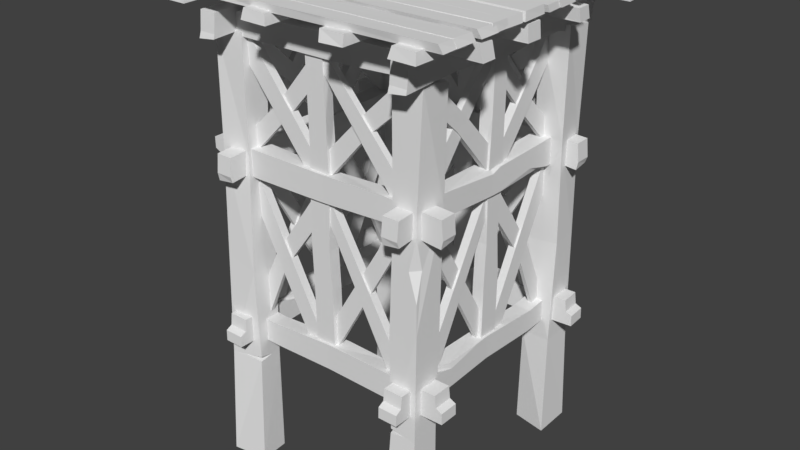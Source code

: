 # Source: wooden_tower.blend  (saved by Blender 2.78.0; exported with 4.5.12 LTS)
import bpy
from mathutils import Matrix  # noqa: F401  (used for matrix-valued properties, if any)

bpy.ops.wm.read_factory_settings(use_empty=True)
scene = bpy.context.scene
scene.name = 'Scene'

# ---- collections
col_collection_1 = bpy.data.collections.new('Collection 1'); scene.collection.children.link(col_collection_1)

# ---- world
world_world = bpy.data.worlds.new('World'); scene.world = world_world
world_world.color = (0.05088, 0.05088, 0.05088)
world_world.use_sun_shadow = False
world_world.sun_shadow_jitter_overblur = 0.0
world_world.cycles.sampling_method = 'MANUAL'

# ---- meshes
me_cube_012 = bpy.data.meshes.new('Cube.012')
me_cube_012.from_pydata([(-2.486, -1.046, 4.65), (-2.467, -1.039, 4.8), (-2.487, -0.8725, 4.653), (-2.464, -0.8878, 4.803), (0.5698, -1.054, 4.669), (0.5371, -1.069, 4.825), (0.5641, -0.8918, 4.666), (0.5423, -0.908, 4.813), (-0.9006, -0.8942, 4.67), (-0.8902, -0.9225, 4.813), (-1.0, -1.074, 4.677), (-1.006, -1.082, 4.818), (0.5582, -0.2631, 4.669), (0.5495, -0.2712, 4.824), (0.5565, -0.437, 4.669), (0.5466, -0.4363, 4.825), (-2.506, -0.291, 4.643), (-2.465, -0.2753, 4.788), (-2.511, -0.4571, 4.658), (-2.487, -0.4531, 4.808), (-1.053, -0.4453, 4.661), (-1.07, -0.4224, 4.815), (-0.9479, -0.2674, 4.663), (-0.9489, -0.2668, 4.813), (-2.505, 0.253, 4.654), (-2.492, 0.2609, 4.805), (-2.517, 0.4269, 4.667), (-2.505, 0.4052, 4.82), (0.5692, 0.3155, 4.667), (0.5606, 0.2978, 4.791), (0.5579, 0.4793, 4.666), (0.5508, 0.4569, 4.788), (-0.9185, 0.4531, 4.672), (-0.9127, 0.42, 4.822), (-1.019, 0.275, 4.671), (-1.02, 0.2753, 4.828), (-2.513, 1.072, 4.669), (-2.503, 1.08, 4.825), (-2.514, 1.246, 4.669), (-2.499, 1.23, 4.825), (0.5736, 1.135, 4.668), (0.5609, 1.126, 4.806), (0.5617, 1.301, 4.669), (0.5466, 1.298, 4.822), (-0.8927, 1.282, 4.682), (-0.9989, 1.248, 4.802), (-0.9971, 1.096, 4.671), (-0.9981, 1.094, 4.819), (0.4171, -1.666, 4.775), (0.4054, -1.647, 4.875), (0.1518, -1.667, 4.777), (0.1753, -1.644, 4.878), (0.4289, 1.39, 4.788), (0.4523, 1.357, 4.892), (0.1813, 1.384, 4.786), (0.2061, 1.362, 4.884), (0.185, -0.08053, 4.789), (0.2282, -0.07006, 4.884), (0.46, -0.18, 4.793), (0.4717, -0.186, 4.888), (-0.5595, 1.378, 4.787), (-0.547, 1.37, 4.891), (-0.2941, 1.377, 4.787), (-0.3173, 1.362, 4.891), (-0.5168, -1.686, 4.769), (-0.5408, -1.645, 4.867), (-0.2633, -1.691, 4.78), (-0.2695, -1.667, 4.88), (-0.2814, -0.2327, 4.782), (-0.3164, -0.25, 4.885), (-0.5528, -0.1278, 4.783), (-0.5537, -0.1288, 4.883), (-1.096, -1.685, 4.778), (-1.108, -1.672, 4.879), (-1.361, -1.697, 4.786), (-1.338, -1.68, 4.889), (-1.191, 1.389, 4.786), (-1.164, 1.381, 4.869), (-1.441, 1.378, 4.785), (-1.407, 1.371, 4.867), (-1.403, -0.09749, 4.79), (-1.372, -0.08144, 4.89), (-1.129, -0.1994, 4.789), (-1.13, -0.1998, 4.894), (-2.057, -1.692, 4.789), (-2.069, -1.683, 4.894), (-2.323, -1.694, 4.789), (-2.3, -1.679, 4.894), (-2.155, 1.394, 4.788), (-2.141, 1.381, 4.881), (-2.407, 1.382, 4.789), (-2.403, 1.367, 4.892), (-2.379, -0.07261, 4.798), (-2.327, -0.1788, 4.878), (-2.094, -0.177, 4.79), (-2.091, -0.178, 4.89), (-2.486, -1.073, 4.855), (-2.467, -1.062, 4.931), (-2.487, -0.8297, 4.856), (-2.464, -0.8512, 4.933), (0.5698, -1.083, 4.865), (0.5371, -1.105, 4.944), (0.5641, -0.8567, 4.863), (0.5423, -0.8794, 4.938), (-0.9006, -0.8601, 4.865), (-0.8902, -0.8997, 4.938), (-1.0, -1.112, 4.869), (-1.006, -1.123, 4.941), (0.5582, -0.2263, 4.864), (0.5495, -0.2377, 4.944), (0.5704, -0.5156, 4.864), (0.5561, -0.4943, 4.944), (-2.506, -0.2654, 4.851), (-2.465, -0.2434, 4.926), (-2.511, -0.4976, 4.859), (-2.487, -0.4919, 4.936), (-1.053, -0.4811, 4.861), (-1.07, -0.449, 4.939), (-0.9479, -0.2324, 4.861), (-0.9489, -0.2315, 4.938), (-2.505, 0.2098, 4.857), (-2.492, 0.2209, 4.934), (-2.543, 0.4188, 4.864), (-2.501, 0.4172, 4.942), (0.5692, 0.2973, 4.863), (0.5606, 0.2724, 4.927), (0.5579, 0.5262, 4.863), (0.5508, 0.4949, 4.925), (-0.9454, 0.4743, 4.866), (-0.9217, 0.4511, 4.943), (-1.019, 0.2252, 4.866), (-1.02, 0.2258, 4.946), (-2.513, 1.027, 4.865), (-2.503, 1.038, 4.945), (-2.514, 1.27, 4.865), (-2.499, 1.249, 4.945), (0.5736, 1.116, 4.864), (0.5609, 1.103, 4.935), (0.5617, 1.348, 4.865), (0.5466, 1.343, 4.943), (-0.8927, 1.322, 4.872), (-0.9989, 1.274, 4.933), (-0.9971, 1.061, 4.866), (-0.9981, 1.058, 4.942), (-2.486, -1.363, 4.855), (-2.467, -1.353, 4.931), (-2.487, -1.12, 4.856), (-2.464, -1.142, 4.933), (0.5698, -1.374, 4.865), (0.5371, -1.396, 4.944), (0.5641, -1.147, 4.863), (0.5423, -1.17, 4.938), (-0.9006, -1.151, 4.865), (-0.8902, -1.19, 4.938), (-1.0, -1.403, 4.869), (-1.006, -1.413, 4.941), (0.5658, -0.5422, 4.864), (0.551, -0.5335, 4.944), (0.5565, -0.7601, 4.864), (0.5422, -0.7389, 4.944), (-2.506, -0.5561, 4.851), (-2.465, -0.5341, 4.926), (-2.511, -0.7883, 4.859), (-2.487, -0.7826, 4.936), (-1.053, -0.7718, 4.861), (-1.07, -0.7397, 4.939), (-0.9479, -0.5232, 4.861), (-0.9489, -0.5223, 4.938), (-2.505, -0.08091, 4.857), (-2.492, -0.06987, 4.934), (-2.517, 0.1622, 4.864), (-2.5, 0.1412, 4.942), (0.5692, 0.006552, 4.863), (0.5606, -0.01829, 4.927), (0.5579, 0.2354, 4.863), (0.5508, 0.2042, 4.925), (-0.9176, 0.2004, 4.866), (-0.9015, 0.1716, 4.943), (-1.019, -0.05019, 4.866), (-1.02, -0.04971, 4.946), (-2.513, 0.7363, 4.865), (-2.503, 0.7474, 4.945), (-2.514, 0.9795, 4.865), (-2.499, 0.9584, 4.945), (0.5736, 0.8256, 4.864), (0.5609, 0.8126, 4.935), (0.5617, 1.057, 4.865), (0.5466, 1.053, 4.943), (-0.8946, 1.029, 4.872), (-1.002, 0.9792, 4.933), (-1.032, 0.7276, 4.866), (-1.039, 0.7169, 4.942), (-2.484, -1.589, 4.855), (-2.466, -1.58, 4.931), (-2.489, -1.378, 4.856), (-2.465, -1.396, 4.933), (0.5711, -1.548, 4.865), (0.5387, -1.567, 4.944), (0.5621, -1.35, 4.863), (0.5406, -1.37, 4.938), (-0.9024, -1.378, 4.865), (-0.8913, -1.412, 4.938), (-0.9981, -1.599, 4.869), (-1.004, -1.608, 4.941), (0.5561, -0.7203, 4.864), (0.5475, -0.7304, 4.944), (0.558, -0.932, 4.864), (0.5434, -0.9137, 4.944), (-2.507, -0.8054, 4.851), (-2.466, -0.7855, 4.926), (-2.508, -1.008, 4.859), (-2.485, -1.002, 4.936), (-1.051, -0.9689, 4.861), (-1.069, -0.9413, 4.939), (-0.9497, -0.7507, 4.861), (-0.9507, -0.75, 4.938), (-2.503, -0.2991, 4.857), (-2.49, -0.2893, 4.934), (-2.518, -0.08768, 4.864), (-2.5, -0.1057, 4.942), (0.5699, -0.1718, 4.863), (0.5617, -0.1936, 4.927), (0.5553, 0.02728, 4.863), (0.5486, -2.173e-05, 4.925), (-0.9195, -0.02776, 4.866), (-0.903, -0.05257, 4.943), (-1.018, -0.2476, 4.866), (-1.018, -0.2472, 4.946), (-2.554, 0.4581, 4.865), (-2.512, 0.486, 4.945), (-2.515, 0.7303, 4.865), (-2.5, 0.7122, 4.945), (0.5743, 0.6478, 4.864), (0.5619, 0.6363, 4.935), (0.5591, 0.849, 4.865), (0.544, 0.845, 4.943), (-0.9362, 0.7514, 4.872), (-1.042, 0.7081, 4.933), (-1.037, 0.5224, 4.866), (-1.038, 0.5201, 4.942)], [], [(0, 1, 3, 2), (8, 9, 7, 6), (6, 7, 5, 4), (10, 11, 1, 0), (8, 6, 4, 10), (9, 3, 1, 11), (7, 9, 11, 5), (2, 8, 10, 0), (4, 5, 11, 10), (2, 3, 9, 8), (12, 13, 15, 14), (20, 21, 19, 18), (18, 19, 17, 16), (22, 23, 13, 12), (20, 18, 16, 22), (21, 15, 13, 23), (19, 21, 23, 17), (14, 20, 22, 12), (16, 17, 23, 22), (14, 15, 21, 20), (24, 25, 27, 26), (32, 33, 31, 30), (30, 31, 29, 28), (34, 35, 25, 24), (32, 30, 28, 34), (33, 27, 25, 35), (31, 33, 35, 29), (26, 32, 34, 24), (28, 29, 35, 34), (26, 27, 33, 32), (36, 37, 39, 38), (44, 45, 43, 42), (42, 43, 41, 40), (46, 47, 37, 36), (44, 42, 40, 46), (45, 39, 37, 47), (43, 45, 47, 41), (38, 44, 46, 36), (40, 41, 47, 46), (38, 39, 45, 44), (48, 49, 51, 50), (56, 57, 55, 54), (54, 55, 53, 52), (58, 59, 49, 48), (56, 54, 52, 58), (57, 51, 49, 59), (55, 57, 59, 53), (50, 56, 58, 48), (52, 53, 59, 58), (50, 51, 57, 56), (60, 61, 63, 62), (68, 69, 67, 66), (66, 67, 65, 64), (70, 71, 61, 60), (68, 66, 64, 70), (69, 63, 61, 71), (67, 69, 71, 65), (62, 68, 70, 60), (64, 65, 71, 70), (62, 63, 69, 68), (72, 73, 75, 74), (80, 81, 79, 78), (78, 79, 77, 76), (82, 83, 73, 72), (80, 78, 76, 82), (81, 75, 73, 83), (79, 81, 83, 77), (74, 80, 82, 72), (76, 77, 83, 82), (74, 75, 81, 80), (84, 85, 87, 86), (92, 93, 91, 90), (90, 91, 89, 88), (94, 95, 85, 84), (92, 90, 88, 94), (93, 87, 85, 95), (91, 93, 95, 89), (86, 92, 94, 84), (88, 89, 95, 94), (86, 87, 93, 92), (96, 97, 99, 98), (104, 105, 103, 102), (102, 103, 101, 100), (106, 107, 97, 96), (104, 102, 100, 106), (105, 99, 97, 107), (103, 105, 107, 101), (98, 104, 106, 96), (100, 101, 107, 106), (98, 99, 105, 104), (108, 109, 111, 110), (116, 117, 115, 114), (114, 115, 113, 112), (118, 119, 109, 108), (116, 114, 112, 118), (117, 111, 109, 119), (115, 117, 119, 113), (110, 116, 118, 108), (112, 113, 119, 118), (110, 111, 117, 116), (120, 121, 123, 122), (128, 129, 127, 126), (126, 127, 125, 124), (130, 131, 121, 120), (128, 126, 124, 130), (129, 123, 121, 131), (127, 129, 131, 125), (122, 128, 130, 120), (124, 125, 131, 130), (122, 123, 129, 128), (132, 133, 135, 134), (140, 141, 139, 138), (138, 139, 137, 136), (142, 143, 133, 132), (140, 138, 136, 142), (141, 135, 133, 143), (139, 141, 143, 137), (134, 140, 142, 132), (136, 137, 143, 142), (134, 135, 141, 140), (144, 145, 147, 146), (152, 153, 151, 150), (150, 151, 149, 148), (154, 155, 145, 144), (152, 150, 148, 154), (153, 147, 145, 155), (151, 153, 155, 149), (146, 152, 154, 144), (148, 149, 155, 154), (146, 147, 153, 152), (156, 157, 159, 158), (164, 165, 163, 162), (162, 163, 161, 160), (166, 167, 157, 156), (164, 162, 160, 166), (165, 159, 157, 167), (163, 165, 167, 161), (158, 164, 166, 156), (160, 161, 167, 166), (158, 159, 165, 164), (168, 169, 171, 170), (176, 177, 175, 174), (174, 175, 173, 172), (178, 179, 169, 168), (176, 174, 172, 178), (177, 171, 169, 179), (175, 177, 179, 173), (170, 176, 178, 168), (172, 173, 179, 178), (170, 171, 177, 176), (180, 181, 183, 182), (188, 189, 187, 186), (186, 187, 185, 184), (190, 191, 181, 180), (188, 186, 184, 190), (189, 183, 181, 191), (187, 189, 191, 185), (182, 188, 190, 180), (184, 185, 191, 190), (182, 183, 189, 188), (192, 193, 195, 194), (200, 201, 199, 198), (198, 199, 197, 196), (202, 203, 193, 192), (200, 198, 196, 202), (201, 195, 193, 203), (199, 201, 203, 197), (194, 200, 202, 192), (196, 197, 203, 202), (194, 195, 201, 200), (204, 205, 207, 206), (212, 213, 211, 210), (210, 211, 209, 208), (214, 215, 205, 204), (212, 210, 208, 214), (213, 207, 205, 215), (211, 213, 215, 209), (206, 212, 214, 204), (208, 209, 215, 214), (206, 207, 213, 212), (216, 217, 219, 218), (224, 225, 223, 222), (222, 223, 221, 220), (226, 227, 217, 216), (224, 222, 220, 226), (225, 219, 217, 227), (223, 225, 227, 221), (218, 224, 226, 216), (220, 221, 227, 226), (218, 219, 225, 224), (228, 229, 231, 230), (236, 237, 235, 234), (234, 235, 233, 232), (238, 239, 229, 228), (236, 234, 232, 238), (237, 231, 229, 239), (235, 237, 239, 233), (230, 236, 238, 228), (232, 233, 239, 238), (230, 231, 237, 236)])
me_cube_012.use_remesh_preserve_volume = False
me_cube_012.use_remesh_preserve_attributes = False
me_cube_012.use_mirror_vertex_groups = False
me_cube_012.update()
me_cube_011 = bpy.data.meshes.new('Cube.011')
me_cube_011.from_pydata([(-0.06073, -0.212, 1.588), (-0.06073, -0.2031, 2.21), (-0.06073, 0.008856, 1.588), (-0.06073, 0.01776, 2.21), (0.06073, -0.212, 1.588), (0.06073, -0.2031, 2.21), (0.06073, 0.008856, 1.588), (0.06073, 0.01776, 2.21), (-0.06073, -0.1834, 2.612), (-0.06073, 0.03368, 2.653), (0.06073, -0.1834, 2.612), (0.06073, -0.01531, 2.64), (-0.06073, -0.1961, 3.279), (-0.06073, 0.02474, 3.275), (0.06073, -0.1961, 3.279), (0.06073, 0.02474, 3.275), (-0.06073, -0.1904, 3.877), (-0.06073, 0.01054, 3.533), (0.06073, -0.1682, 3.85), (0.06073, 0.01054, 3.533), (-0.06073, -0.1581, 4.515), (-0.06073, 0.02948, 4.488), (0.06073, -0.1581, 4.515), (0.06073, 0.02948, 4.488)], [], [(0, 1, 3, 2), (2, 3, 7, 6), (6, 7, 5, 4), (4, 5, 1, 0), (8, 10, 14, 12), (3, 1, 8, 9), (1, 5, 10, 8), (7, 3, 9, 11), (5, 7, 11, 10), (14, 15, 19, 18), (11, 9, 13, 15), (10, 11, 15, 14), (9, 8, 12, 13), (16, 18, 22, 20), (13, 12, 16, 17), (12, 14, 18, 16), (15, 13, 17, 19), (23, 21, 20, 22), (19, 17, 21, 23), (18, 19, 23, 22), (17, 16, 20, 21)])
me_cube_011.use_remesh_preserve_volume = False
me_cube_011.use_remesh_preserve_attributes = False
me_cube_011.use_mirror_vertex_groups = False
me_cube_011.update()
me_cube_010 = bpy.data.meshes.new('Cube.010')
me_cube_010.from_pydata([(-0.04268, -0.08472, 3.426), (-0.04268, 0.05405, 3.297), (0.04117, -0.08472, 3.426), (0.04117, 0.05405, 3.297), (-0.04268, 0.7406, 4.466), (-0.04268, 0.8793, 4.337), (0.04117, 0.7406, 4.466), (0.04117, 0.8793, 4.337), (-0.04268, -1.065, 3.453), (-0.04268, -0.9258, 3.323), (0.02336, -1.065, 3.453), (0.02336, -0.9258, 3.323), (-0.04268, -0.1635, 4.484), (-0.04268, -0.1005, 4.364), (0.02336, -0.1635, 4.484), (0.02336, -0.1005, 4.364), (-0.02261, 0.7098, 3.354), (-0.02261, 0.8536, 3.468), (0.02261, 0.7098, 3.354), (0.02261, 0.8536, 3.468), (-0.02261, -0.1659, 4.295), (-0.02261, -0.02211, 4.409), (0.02261, -0.1659, 4.295), (0.02261, -0.02211, 4.409), (0.01947, 0.413, 3.884), (0.01947, 0.2892, 3.786), (-0.01947, 0.2892, 3.786), (-0.01947, 0.413, 3.884), (-0.02261, -0.9445, 4.367), (-0.02261, -1.085, 4.249), (0.04042, -0.9445, 4.367), (0.04042, -1.085, 4.249), (-0.02261, -0.04269, 3.451), (-0.02261, -0.1832, 3.333), (0.04042, -0.04269, 3.451), (0.04042, -0.1832, 3.333), (0.03728, -0.6329, 3.846), (0.03728, -0.5119, 3.948), (-0.01947, -0.5119, 3.948), (-0.01947, -0.6329, 3.846), (-0.04268, -0.06691, 1.591), (-0.04268, 0.07186, 1.462), (0.04117, -0.06691, 1.591), (0.04117, 0.07186, 1.462), (-0.04268, 0.7584, 3.179), (-0.04268, 0.8972, 3.05), (0.04117, 0.7584, 3.179), (0.04117, 0.8972, 3.05), (-0.04268, -1.047, 1.618), (-0.04268, -0.9079, 1.489), (0.04117, -1.047, 1.618), (0.04117, -0.9079, 1.489), (-0.04268, -0.1457, 3.197), (-0.04268, -0.08264, 3.077), (0.04117, -0.1457, 3.197), (0.04117, -0.08264, 3.077), (-0.02261, 0.7277, 1.519), (-0.02261, 0.8714, 1.633), (0.02261, 0.7277, 1.519), (0.02261, 0.8714, 1.633), (-0.02261, -0.1481, 3.008), (-0.02261, -0.004292, 3.122), (0.02261, -0.1481, 3.008), (0.02261, -0.004292, 3.122), (0.01947, 0.5466, 2.329), (0.01947, 0.4228, 2.231), (-0.01947, 0.4228, 2.231), (-0.01947, 0.5466, 2.329), (-0.02261, -0.9311, 3.24), (-0.02261, -1.072, 3.122), (0.02261, -0.9311, 3.24), (0.02261, -1.072, 3.122), (-0.02261, -0.02488, 1.617), (-0.02261, -0.1654, 1.499), (0.02261, -0.02488, 1.617), (0.02261, -0.1654, 1.499), (0.01947, -0.8467, 2.697), (0.01947, -0.7257, 2.799), (-0.01947, -0.7257, 2.799), (-0.01947, -0.8467, 2.697)], [], [(10, 11, 15, 14), (9, 8, 12, 13), (2, 3, 7, 6), (1, 0, 4, 5), (0, 2, 6, 4), (3, 1, 5, 7), (8, 10, 14, 12), (11, 9, 13, 15), (25, 24, 23, 22), (27, 26, 20, 21), (26, 25, 22, 20), (24, 27, 21, 23), (19, 17, 27, 24), (16, 18, 25, 26), (17, 16, 26, 27), (18, 19, 24, 25), (37, 36, 35, 34), (39, 38, 32, 33), (38, 37, 34, 32), (36, 39, 33, 35), (31, 29, 39, 36), (28, 30, 37, 38), (29, 28, 38, 39), (30, 31, 36, 37), (50, 51, 55, 54), (49, 48, 52, 53), (42, 43, 47, 46), (41, 40, 44, 45), (40, 42, 46, 44), (43, 41, 45, 47), (48, 50, 54, 52), (51, 49, 53, 55), (65, 64, 63, 62), (67, 66, 60, 61), (66, 65, 62, 60), (64, 67, 61, 63), (59, 57, 67, 64), (56, 58, 65, 66), (57, 56, 66, 67), (58, 59, 64, 65), (77, 76, 75, 74), (79, 78, 72, 73), (78, 77, 74, 72), (76, 79, 73, 75), (71, 69, 79, 76), (68, 70, 77, 78), (69, 68, 78, 79), (70, 71, 76, 77)])
me_cube_010.use_remesh_preserve_volume = False
me_cube_010.use_remesh_preserve_attributes = False
me_cube_010.use_mirror_vertex_groups = False
me_cube_010.update()
me_cube_009 = bpy.data.meshes.new('Cube.009')
me_cube_009.from_pydata([(0.0007688, -1.464, 3.085), (0.0007688, -1.464, 3.354), (-0.008191, -0.8797, 3.141), (-0.008429, -0.8642, 3.383), (0.1718, -1.456, 3.105), (0.1719, -1.461, 3.354), (0.1629, -0.8745, 3.153), (0.1627, -0.8616, 3.383), (-0.01924, -0.1593, 3.103), (-0.01924, -0.1593, 3.372), (0.1519, -0.1567, 3.103), (0.1207, -0.1635, 3.354), (-0.04819, 0.6894, 3.103), (-0.04832, 0.6982, 3.383), (0.1548, 0.6925, 3.103), (0.1547, 0.7013, 3.383), (-0.0549, 1.127, 3.103), (-0.05611, 1.206, 3.377), (0.1481, 1.13, 3.103), (0.1469, 1.209, 3.377), (0.001033, -1.481, 3.167), (-0.05048, 0.5644, 1.574), (0.1206, 0.5706, 1.562), (0.1722, -1.479, 3.167), (0.0902, 1.152, 1.603), (0.09011, 1.154, 1.354), (-0.0495, 0.5457, 1.333), (0.1548, 0.6925, 3.194), (-0.05509, 1.139, 3.23), (0.1479, 1.142, 3.23), (-0.08102, 1.149, 1.623), (-0.08083, 1.145, 1.354), (-0.05609, 1.204, 3.263), (0.1469, 1.207, 3.263), (0.108, 0.6918, 3.103), (0.1523, -0.03058, 3.103), (0.1544, 0.4071, 3.174), (0.1057, -0.03144, 3.103), (0.1395, 0.4292, 3.117), (-0.03911, 0.4233, 3.103), (0.1214, 0.5546, 1.333), (-0.0129, -0.1545, 1.621), (-0.01271, -0.1581, 1.352), (0.158, -0.1455, 1.621), (0.1578, -0.1411, 1.375), (0.01551, -1.003, 1.632), (0.01617, -1.016, 1.353), (0.2183, -0.9926, 1.632), (0.2189, -1.005, 1.353), (0.03834, -1.44, 1.637), (0.04267, -1.523, 1.365), (0.2411, -1.429, 1.637), (0.2454, -1.512, 1.365), (-0.08186, 1.165, 1.541), (0.08908, 1.174, 1.541), (0.2183, -0.9938, 1.541), (0.03909, -1.454, 1.511), (0.2418, -1.444, 1.511), (0.0425, -1.52, 1.479), (0.2453, -1.509, 1.479), (0.1715, -0.995, 1.632), (0.167, -0.2713, 1.622), (0.1986, -0.7088, 1.557), (0.1204, -0.2736, 1.622), (0.1852, -0.7311, 1.614), (0.006604, -0.7371, 1.628), (-2.052, -1.462, 3.085), (-2.052, -1.462, 3.354), (-2.052, -0.8781, 3.141), (-2.052, -0.8626, 3.383), (-1.881, -1.457, 3.105), (-1.881, -1.462, 3.354), (-1.881, -0.8756, 3.153), (-1.881, -0.8626, 3.383), (-2.052, -0.1577, 3.103), (-2.052, -0.1577, 3.372), (-1.881, -0.1577, 3.103), (-1.881, -0.1654, 3.35), (-2.068, 0.6914, 3.103), (-2.068, 0.7002, 3.383), (-1.865, 0.6914, 3.103), (-1.865, 0.7002, 3.383), (-2.068, 1.129, 3.103), (-2.068, 1.208, 3.377), (-1.865, 1.129, 3.103), (-1.865, 1.208, 3.377), (-2.052, -1.48, 3.167), (-2.052, 0.5706, 1.574), (-1.881, 0.5679, 1.562), (-1.881, -1.48, 3.167), (-1.881, 1.15, 1.603), (-1.881, 1.152, 1.354), (-2.052, 0.5519, 1.333), (-1.865, 0.6914, 3.194), (-2.068, 1.141, 3.23), (-1.865, 1.141, 3.23), (-2.052, 1.156, 1.623), (-2.052, 1.152, 1.354), (-2.068, 1.206, 3.263), (-1.865, 1.206, 3.263), (-1.911, 0.6914, 3.103), (-1.878, -0.03157, 3.103), (-1.87, 0.406, 3.174), (-1.925, -0.03171, 3.103), (-1.884, 0.4284, 3.117), (-2.063, 0.4252, 3.103), (-1.881, 0.5519, 1.333), (-2.052, -0.1492, 1.621), (-2.052, -0.1529, 1.352), (-1.881, -0.1492, 1.621), (-1.881, -0.1448, 1.375), (-2.068, -0.9983, 1.632), (-2.068, -1.011, 1.353), (-1.865, -0.9983, 1.632), (-1.865, -1.011, 1.353), (-2.068, -1.436, 1.637), (-2.068, -1.518, 1.365), (-1.865, -1.436, 1.637), (-1.865, -1.518, 1.365), (-2.052, 1.172, 1.541), (-1.881, 1.172, 1.541), (-1.865, -0.9995, 1.541), (-2.068, -1.45, 1.511), (-1.865, -1.45, 1.511), (-2.068, -1.515, 1.479), (-1.865, -1.515, 1.479), (-1.911, -0.9983, 1.632), (-1.878, -0.2754, 1.622), (-1.87, -0.7139, 1.557), (-1.925, -0.2752, 1.622), (-1.884, -0.7355, 1.614), (-2.063, -0.7321, 1.628), (0.1614, -0.7746, 3.378), (0.152, -0.1634, 3.314), (0.1524, -0.05321, 3.354)], [], [(20, 1, 3, 2), (6, 2, 8, 10), (6, 7, 5, 23), (23, 5, 1, 20), (2, 6, 4, 0), (7, 3, 1, 5), (10, 35, 36), (3, 7, 132, 11, 9), (2, 3, 9, 8), (22, 40, 25, 54), (13, 15, 19, 17), (10, 8, 39, 38, 37, 35), (9, 11, 134, 15, 13), (8, 9, 13, 12), (29, 28, 32, 33), (12, 13, 17, 28), (27, 14, 18, 29), (14, 34, 12, 16, 18), (15, 27, 29, 19), (12, 28, 16), (16, 28, 29, 18), (8, 12, 39), (7, 6, 10, 133, 132), (22, 21, 41, 43), (11, 133, 134), (4, 23, 20, 0), (6, 23, 4), (0, 20, 2), (32, 17, 19, 33), (28, 17, 32), (19, 29, 33), (53, 31, 26, 21), (27, 36, 38, 34, 14), (38, 39, 12, 34), (38, 36, 35, 37), (54, 25, 31, 53), (21, 22, 24, 30), (40, 26, 31, 25), (43, 61, 62), (26, 40, 44, 42), (21, 26, 42, 41), (46, 48, 52, 50), (43, 41, 65, 64, 63, 61), (42, 44, 48, 46), (41, 42, 46, 45), (57, 56, 58, 59), (45, 46, 50, 56), (55, 47, 51, 57), (47, 60, 45, 49, 51), (48, 55, 57, 52), (45, 56, 49), (49, 56, 57, 51), (41, 45, 65), (40, 22, 43, 44), (44, 43, 62, 55, 48), (24, 54, 53, 30), (22, 54, 24), (30, 53, 21), (58, 50, 52, 59), (56, 50, 58), (52, 57, 59), (55, 62, 64, 60, 47), (64, 65, 45, 60), (64, 62, 61, 63), (86, 67, 69, 68), (72, 68, 74, 76), (72, 73, 71, 89), (89, 71, 67, 86), (68, 72, 70, 66), (73, 69, 67, 71), (76, 101, 102), (69, 73, 77, 75), (68, 69, 75, 74), (88, 106, 91, 120), (79, 81, 85, 83), (76, 74, 105, 104, 103, 101), (75, 77, 81, 79), (74, 75, 79, 78), (95, 94, 98, 99), (78, 79, 83, 94), (93, 80, 84, 95), (80, 100, 78, 82, 84), (81, 93, 95, 85), (78, 94, 82), (82, 94, 95, 84), (74, 78, 105), (73, 72, 76, 77), (88, 87, 107, 109), (77, 76, 102, 93, 81), (70, 89, 86, 66), (72, 89, 70), (66, 86, 68), (98, 83, 85, 99), (94, 83, 98), (85, 95, 99), (119, 97, 92, 87), (93, 102, 104, 100, 80), (104, 105, 78, 100), (104, 102, 101, 103), (120, 91, 97, 119), (87, 88, 90, 96), (106, 92, 97, 91), (109, 127, 128), (92, 106, 110, 108), (87, 92, 108, 107), (112, 114, 118, 116), (109, 107, 131, 130, 129, 127), (108, 110, 114, 112), (107, 108, 112, 111), (123, 122, 124, 125), (111, 112, 116, 122), (121, 113, 117, 123), (113, 126, 111, 115, 117), (114, 121, 123, 118), (111, 122, 115), (115, 122, 123, 117), (107, 111, 131), (106, 88, 109, 110), (110, 109, 128, 121, 114), (90, 120, 119, 96), (88, 120, 90), (96, 119, 87), (124, 116, 118, 125), (122, 116, 124), (118, 123, 125), (121, 128, 130, 126, 113), (130, 131, 111, 126), (130, 128, 127, 129), (132, 133, 11), (134, 133, 10, 36, 27, 15)])
me_cube_009.use_remesh_preserve_volume = False
me_cube_009.use_remesh_preserve_attributes = False
me_cube_009.use_mirror_vertex_groups = False
me_cube_009.update()
me_cube_008 = bpy.data.meshes.new('Cube.008')
me_cube_008.from_pydata([(-0.04268, -0.08472, 3.426), (-0.04268, 0.05405, 3.297), (0.04117, -0.08472, 3.426), (0.04117, 0.05405, 3.297), (-0.04268, 0.7406, 4.466), (-0.04268, 0.8793, 4.337), (0.04117, 0.7406, 4.466), (0.04117, 0.8793, 4.337), (-0.04268, -1.065, 3.453), (-0.04268, -0.9258, 3.323), (0.02336, -1.065, 3.453), (0.02336, -0.9258, 3.323), (-0.04268, -0.1635, 4.484), (-0.04268, -0.1005, 4.364), (0.02336, -0.1635, 4.484), (0.02336, -0.1005, 4.364), (-0.02261, 0.7098, 3.354), (-0.02261, 0.8536, 3.468), (0.02261, 0.7098, 3.354), (0.02261, 0.8536, 3.468), (-0.02261, -0.1659, 4.295), (-0.02261, -0.02211, 4.409), (0.02261, -0.1659, 4.295), (0.02261, -0.02211, 4.409), (0.01947, 0.413, 3.884), (0.01947, 0.2892, 3.786), (-0.01947, 0.2892, 3.786), (-0.01947, 0.413, 3.884), (-0.02261, -0.9445, 4.367), (-0.02261, -1.085, 4.249), (0.04042, -0.9445, 4.367), (0.04042, -1.085, 4.249), (-0.02261, -0.04269, 3.451), (-0.02261, -0.1832, 3.333), (0.04042, -0.04269, 3.451), (0.04042, -0.1832, 3.333), (0.03728, -0.6329, 3.846), (0.03728, -0.5119, 3.948), (-0.01947, -0.5119, 3.948), (-0.01947, -0.6329, 3.846), (-0.04268, -0.06691, 1.591), (-0.04268, 0.07186, 1.462), (0.04117, -0.06691, 1.591), (0.04117, 0.07186, 1.462), (-0.04268, 0.7584, 3.179), (-0.04268, 0.8972, 3.05), (0.04117, 0.7584, 3.179), (0.04117, 0.8972, 3.05), (-0.04268, -1.047, 1.618), (-0.04268, -0.9079, 1.489), (0.04117, -1.047, 1.618), (0.04117, -0.9079, 1.489), (-0.04268, -0.1457, 3.197), (-0.04268, -0.08264, 3.077), (0.04117, -0.1457, 3.197), (0.04117, -0.08264, 3.077), (-0.02261, 0.7277, 1.519), (-0.02261, 0.8714, 1.633), (0.02261, 0.7277, 1.519), (0.02261, 0.8714, 1.633), (-0.02261, -0.1481, 3.008), (-0.02261, -0.004292, 3.122), (0.02261, -0.1481, 3.008), (0.02261, -0.004292, 3.122), (0.01947, 0.5466, 2.329), (0.01947, 0.4228, 2.231), (-0.01947, 0.4228, 2.231), (-0.01947, 0.5466, 2.329), (-0.02261, -0.9311, 3.24), (-0.02261, -1.072, 3.122), (0.02261, -0.9311, 3.24), (0.02261, -1.072, 3.122), (-0.02261, -0.02488, 1.617), (-0.02261, -0.1654, 1.499), (0.02261, -0.02488, 1.617), (0.02261, -0.1654, 1.499), (0.01947, -0.8467, 2.697), (0.01947, -0.7257, 2.799), (-0.01947, -0.7257, 2.799), (-0.01947, -0.8467, 2.697)], [], [(10, 11, 15, 14), (9, 8, 12, 13), (2, 3, 7, 6), (1, 0, 4, 5), (0, 2, 6, 4), (3, 1, 5, 7), (8, 10, 14, 12), (11, 9, 13, 15), (25, 24, 23, 22), (27, 26, 20, 21), (26, 25, 22, 20), (24, 27, 21, 23), (19, 17, 27, 24), (16, 18, 25, 26), (17, 16, 26, 27), (18, 19, 24, 25), (37, 36, 35, 34), (39, 38, 32, 33), (38, 37, 34, 32), (36, 39, 33, 35), (31, 29, 39, 36), (28, 30, 37, 38), (29, 28, 38, 39), (30, 31, 36, 37), (50, 51, 55, 54), (49, 48, 52, 53), (42, 43, 47, 46), (41, 40, 44, 45), (40, 42, 46, 44), (43, 41, 45, 47), (48, 50, 54, 52), (51, 49, 53, 55), (65, 64, 63, 62), (67, 66, 60, 61), (66, 65, 62, 60), (64, 67, 61, 63), (59, 57, 67, 64), (56, 58, 65, 66), (57, 56, 66, 67), (58, 59, 64, 65), (77, 76, 75, 74), (79, 78, 72, 73), (78, 77, 74, 72), (76, 79, 73, 75), (71, 69, 79, 76), (68, 70, 77, 78), (69, 68, 78, 79), (70, 71, 76, 77)])
me_cube_008.use_remesh_preserve_volume = False
me_cube_008.use_remesh_preserve_attributes = False
me_cube_008.use_mirror_vertex_groups = False
me_cube_008.update()
me_cube_007 = bpy.data.meshes.new('Cube.007')
me_cube_007.from_pydata([(-0.06073, -0.212, 1.588), (-0.06073, -0.2031, 2.21), (-0.06073, 0.008856, 1.588), (-0.06073, 0.01776, 2.21), (0.06073, -0.212, 1.588), (0.06073, -0.2031, 2.21), (0.06073, 0.008856, 1.588), (0.06073, 0.01776, 2.21), (-0.06073, -0.1834, 2.612), (-0.06073, 0.03368, 2.653), (0.06073, -0.1834, 2.612), (0.06073, -0.01531, 2.64), (-0.06073, -0.1961, 3.279), (-0.06073, 0.02474, 3.275), (0.06073, -0.1961, 3.279), (0.06073, 0.02474, 3.275), (-0.06073, -0.1904, 3.877), (-0.06073, 0.01054, 3.533), (0.06073, -0.1682, 3.85), (0.06073, 0.01054, 3.533), (-0.06073, -0.1581, 4.515), (-0.06073, 0.02948, 4.488), (0.06073, -0.1581, 4.515), (0.06073, 0.02948, 4.488)], [], [(0, 1, 3, 2), (2, 3, 7, 6), (6, 7, 5, 4), (4, 5, 1, 0), (8, 10, 14, 12), (3, 1, 8, 9), (1, 5, 10, 8), (7, 3, 9, 11), (5, 7, 11, 10), (14, 15, 19, 18), (11, 9, 13, 15), (10, 11, 15, 14), (9, 8, 12, 13), (16, 18, 22, 20), (13, 12, 16, 17), (12, 14, 18, 16), (15, 13, 17, 19), (23, 21, 20, 22), (19, 17, 21, 23), (18, 19, 23, 22), (17, 16, 20, 21)])
me_cube_007.use_remesh_preserve_volume = False
me_cube_007.use_remesh_preserve_attributes = False
me_cube_007.use_mirror_vertex_groups = False
me_cube_007.update()
me_cube_006 = bpy.data.meshes.new('Cube.006')
me_cube_006.from_pydata([(-0.06073, -0.212, 1.588), (-0.06073, -0.2031, 2.21), (-0.06073, 0.008856, 1.588), (-0.06073, 0.01776, 2.21), (0.06073, -0.212, 1.588), (0.06073, -0.2031, 2.21), (0.06073, 0.008856, 1.588), (0.06073, 0.01776, 2.21), (-0.06073, -0.1834, 2.612), (-0.06073, 0.03368, 2.653), (0.06073, -0.1834, 2.612), (0.06073, -0.01531, 2.64), (-0.06073, -0.1961, 3.279), (-0.06073, 0.02474, 3.275), (0.06073, -0.1961, 3.279), (0.06073, 0.02474, 3.275), (-0.06073, -0.1904, 3.877), (-0.06073, 0.01054, 3.533), (0.06073, -0.1682, 3.85), (0.06073, 0.01054, 3.533), (-0.06073, -0.1581, 4.515), (-0.06073, 0.02948, 4.488), (0.06073, -0.1581, 4.515), (0.06073, 0.02948, 4.488)], [], [(0, 1, 3, 2), (2, 3, 7, 6), (6, 7, 5, 4), (4, 5, 1, 0), (8, 10, 14, 12), (3, 1, 8, 9), (1, 5, 10, 8), (7, 3, 9, 11), (5, 7, 11, 10), (14, 15, 19, 18), (11, 9, 13, 15), (10, 11, 15, 14), (9, 8, 12, 13), (16, 18, 22, 20), (13, 12, 16, 17), (12, 14, 18, 16), (15, 13, 17, 19), (23, 21, 20, 22), (19, 17, 21, 23), (18, 19, 23, 22), (17, 16, 20, 21)])
me_cube_006.use_remesh_preserve_volume = False
me_cube_006.use_remesh_preserve_attributes = False
me_cube_006.use_mirror_vertex_groups = False
me_cube_006.update()
me_cube_005 = bpy.data.meshes.new('Cube.005')
me_cube_005.from_pydata([(-0.04268, -0.08472, 3.426), (-0.04268, 0.05405, 3.297), (0.04117, -0.08472, 3.426), (0.04117, 0.05405, 3.297), (-0.04268, 0.7406, 4.466), (-0.04268, 0.8793, 4.337), (0.04117, 0.7406, 4.466), (0.04117, 0.8793, 4.337), (-0.04268, -1.065, 3.453), (-0.04268, -0.9258, 3.323), (0.02336, -1.065, 3.453), (0.02336, -0.9258, 3.323), (-0.04268, -0.1635, 4.484), (-0.04268, -0.1005, 4.364), (0.02336, -0.1635, 4.484), (0.02336, -0.1005, 4.364), (-0.02261, 0.7098, 3.354), (-0.02261, 0.8536, 3.468), (0.02261, 0.7098, 3.354), (0.02261, 0.8536, 3.468), (-0.02261, -0.1659, 4.295), (-0.02261, -0.02211, 4.409), (0.02261, -0.1659, 4.295), (0.02261, -0.02211, 4.409), (0.01947, 0.413, 3.884), (0.01947, 0.2892, 3.786), (-0.01947, 0.2892, 3.786), (-0.01947, 0.413, 3.884), (-0.02261, -0.9445, 4.367), (-0.02261, -1.085, 4.249), (0.04042, -0.9445, 4.367), (0.04042, -1.085, 4.249), (-0.02261, -0.04269, 3.451), (-0.02261, -0.1832, 3.333), (0.04042, -0.04269, 3.451), (0.04042, -0.1832, 3.333), (0.03728, -0.6329, 3.846), (0.03728, -0.5119, 3.948), (-0.01947, -0.5119, 3.948), (-0.01947, -0.6329, 3.846), (-0.04268, -0.06691, 1.591), (-0.04268, 0.07186, 1.462), (0.04117, -0.06691, 1.591), (0.04117, 0.07186, 1.462), (-0.04268, 0.7584, 3.179), (-0.04268, 0.8972, 3.05), (0.04117, 0.7584, 3.179), (0.04117, 0.8972, 3.05), (-0.04268, -1.047, 1.618), (-0.04268, -0.9079, 1.489), (0.04117, -1.047, 1.618), (0.04117, -0.9079, 1.489), (-0.04268, -0.1457, 3.197), (-0.04268, -0.08264, 3.077), (0.04117, -0.1457, 3.197), (0.04117, -0.08264, 3.077), (-0.02261, 0.7277, 1.519), (-0.02261, 0.8714, 1.633), (0.02261, 0.7277, 1.519), (0.02261, 0.8714, 1.633), (-0.02261, -0.1481, 3.008), (-0.02261, -0.004292, 3.122), (0.02261, -0.1481, 3.008), (0.02261, -0.004292, 3.122), (0.01947, 0.5466, 2.329), (0.01947, 0.4228, 2.231), (-0.01947, 0.4228, 2.231), (-0.01947, 0.5466, 2.329), (-0.02261, -0.9311, 3.24), (-0.02261, -1.072, 3.122), (0.02261, -0.9311, 3.24), (0.02261, -1.072, 3.122), (-0.02261, -0.02488, 1.617), (-0.02261, -0.1654, 1.499), (0.02261, -0.02488, 1.617), (0.02261, -0.1654, 1.499), (0.01947, -0.8467, 2.697), (0.01947, -0.7257, 2.799), (-0.01947, -0.7257, 2.799), (-0.01947, -0.8467, 2.697)], [], [(10, 11, 15, 14), (9, 8, 12, 13), (2, 3, 7, 6), (1, 0, 4, 5), (0, 2, 6, 4), (3, 1, 5, 7), (8, 10, 14, 12), (11, 9, 13, 15), (25, 24, 23, 22), (27, 26, 20, 21), (26, 25, 22, 20), (24, 27, 21, 23), (19, 17, 27, 24), (16, 18, 25, 26), (17, 16, 26, 27), (18, 19, 24, 25), (37, 36, 35, 34), (39, 38, 32, 33), (38, 37, 34, 32), (36, 39, 33, 35), (31, 29, 39, 36), (28, 30, 37, 38), (29, 28, 38, 39), (30, 31, 36, 37), (50, 51, 55, 54), (49, 48, 52, 53), (42, 43, 47, 46), (41, 40, 44, 45), (40, 42, 46, 44), (43, 41, 45, 47), (48, 50, 54, 52), (51, 49, 53, 55), (65, 64, 63, 62), (67, 66, 60, 61), (66, 65, 62, 60), (64, 67, 61, 63), (59, 57, 67, 64), (56, 58, 65, 66), (57, 56, 66, 67), (58, 59, 64, 65), (77, 76, 75, 74), (79, 78, 72, 73), (78, 77, 74, 72), (76, 79, 73, 75), (71, 69, 79, 76), (68, 70, 77, 78), (69, 68, 78, 79), (70, 71, 76, 77)])
me_cube_005.use_remesh_preserve_volume = False
me_cube_005.use_remesh_preserve_attributes = False
me_cube_005.use_mirror_vertex_groups = False
me_cube_005.update()
me_cube_004 = bpy.data.meshes.new('Cube.004')
me_cube_004.from_pydata([(-0.04268, -0.08472, 3.426), (-0.04268, 0.05405, 3.297), (0.04117, -0.08472, 3.426), (0.04117, 0.05405, 3.297), (-0.04268, 0.7406, 4.466), (-0.04268, 0.8793, 4.337), (0.04117, 0.7406, 4.466), (0.04117, 0.8793, 4.337), (-0.04268, -1.065, 3.453), (-0.04268, -0.9258, 3.323), (0.02336, -1.065, 3.453), (0.02336, -0.9258, 3.323), (-0.04268, -0.1635, 4.484), (-0.04268, -0.1005, 4.364), (0.02336, -0.1635, 4.484), (0.02336, -0.1005, 4.364), (-0.02261, 0.7098, 3.354), (-0.02261, 0.8536, 3.468), (0.02261, 0.7098, 3.354), (0.02261, 0.8536, 3.468), (-0.02261, -0.1659, 4.295), (-0.02261, -0.02211, 4.409), (0.02261, -0.1659, 4.295), (0.02261, -0.02211, 4.409), (0.01947, 0.413, 3.884), (0.01947, 0.2892, 3.786), (-0.01947, 0.2892, 3.786), (-0.01947, 0.413, 3.884), (-0.02261, -0.9445, 4.367), (-0.02261, -1.085, 4.249), (0.04042, -0.9445, 4.367), (0.04042, -1.085, 4.249), (-0.02261, -0.04269, 3.451), (-0.02261, -0.1832, 3.333), (0.04042, -0.04269, 3.451), (0.04042, -0.1832, 3.333), (0.03728, -0.6329, 3.846), (0.03728, -0.5119, 3.948), (-0.01947, -0.5119, 3.948), (-0.01947, -0.6329, 3.846), (-0.04268, -0.06691, 1.591), (-0.04268, 0.07186, 1.462), (0.04117, -0.06691, 1.591), (0.04117, 0.07186, 1.462), (-0.04268, 0.7584, 3.179), (-0.04268, 0.8972, 3.05), (0.04117, 0.7584, 3.179), (0.04117, 0.8972, 3.05), (-0.04268, -1.047, 1.618), (-0.04268, -0.9079, 1.489), (0.04117, -1.047, 1.618), (0.04117, -0.9079, 1.489), (-0.04268, -0.1457, 3.197), (-0.04268, -0.08264, 3.077), (0.04117, -0.1457, 3.197), (0.04117, -0.08264, 3.077), (-0.02261, 0.7277, 1.519), (-0.02261, 0.8714, 1.633), (0.02261, 0.7277, 1.519), (0.02261, 0.8714, 1.633), (-0.02261, -0.1481, 3.008), (-0.02261, -0.004292, 3.122), (0.02261, -0.1481, 3.008), (0.02261, -0.004292, 3.122), (0.01947, 0.5466, 2.329), (0.01947, 0.4228, 2.231), (-0.01947, 0.4228, 2.231), (-0.01947, 0.5466, 2.329), (-0.02261, -0.9311, 3.24), (-0.02261, -1.072, 3.122), (0.02261, -0.9311, 3.24), (0.02261, -1.072, 3.122), (-0.02261, -0.02488, 1.617), (-0.02261, -0.1654, 1.499), (0.02261, -0.02488, 1.617), (0.02261, -0.1654, 1.499), (0.01947, -0.8467, 2.697), (0.01947, -0.7257, 2.799), (-0.01947, -0.7257, 2.799), (-0.01947, -0.8467, 2.697)], [], [(10, 11, 15, 14), (9, 8, 12, 13), (2, 3, 7, 6), (1, 0, 4, 5), (0, 2, 6, 4), (3, 1, 5, 7), (8, 10, 14, 12), (11, 9, 13, 15), (25, 24, 23, 22), (27, 26, 20, 21), (26, 25, 22, 20), (24, 27, 21, 23), (19, 17, 27, 24), (16, 18, 25, 26), (17, 16, 26, 27), (18, 19, 24, 25), (37, 36, 35, 34), (39, 38, 32, 33), (38, 37, 34, 32), (36, 39, 33, 35), (31, 29, 39, 36), (28, 30, 37, 38), (29, 28, 38, 39), (30, 31, 36, 37), (50, 51, 55, 54), (49, 48, 52, 53), (42, 43, 47, 46), (41, 40, 44, 45), (40, 42, 46, 44), (43, 41, 45, 47), (48, 50, 54, 52), (51, 49, 53, 55), (65, 64, 63, 62), (67, 66, 60, 61), (66, 65, 62, 60), (64, 67, 61, 63), (59, 57, 67, 64), (56, 58, 65, 66), (57, 56, 66, 67), (58, 59, 64, 65), (77, 76, 75, 74), (79, 78, 72, 73), (78, 77, 74, 72), (76, 79, 73, 75), (71, 69, 79, 76), (68, 70, 77, 78), (69, 68, 78, 79), (70, 71, 76, 77)])
me_cube_004.use_remesh_preserve_volume = False
me_cube_004.use_remesh_preserve_attributes = False
me_cube_004.use_mirror_vertex_groups = False
me_cube_004.update()
me_cube_003 = bpy.data.meshes.new('Cube.003')
me_cube_003.from_pydata([(-0.06073, -0.212, 1.588), (-0.06073, -0.2031, 2.21), (-0.06073, 0.008856, 1.588), (-0.06073, 0.01776, 2.21), (0.06073, -0.212, 1.588), (0.06073, -0.2031, 2.21), (0.06073, 0.008856, 1.588), (0.06073, 0.01776, 2.21), (-0.06073, -0.1834, 2.612), (-0.06073, 0.03368, 2.653), (0.06073, -0.1834, 2.612), (0.06073, -0.01531, 2.64), (-0.06073, -0.1961, 3.279), (-0.06073, 0.02474, 3.275), (0.06073, -0.1961, 3.279), (0.06073, 0.02474, 3.275), (-0.06073, -0.1904, 3.877), (-0.06073, 0.01054, 3.533), (0.06073, -0.1682, 3.85), (0.06073, 0.01054, 3.533), (-0.06073, -0.1581, 4.515), (-0.06073, 0.02948, 4.488), (0.06073, -0.1581, 4.515), (0.06073, 0.02948, 4.488)], [], [(0, 1, 3, 2), (2, 3, 7, 6), (6, 7, 5, 4), (4, 5, 1, 0), (8, 10, 14, 12), (3, 1, 8, 9), (1, 5, 10, 8), (7, 3, 9, 11), (5, 7, 11, 10), (14, 15, 19, 18), (11, 9, 13, 15), (10, 11, 15, 14), (9, 8, 12, 13), (16, 18, 22, 20), (13, 12, 16, 17), (12, 14, 18, 16), (15, 13, 17, 19), (23, 21, 20, 22), (19, 17, 21, 23), (18, 19, 23, 22), (17, 16, 20, 21)])
me_cube_003.use_remesh_preserve_volume = False
me_cube_003.use_remesh_preserve_attributes = False
me_cube_003.use_mirror_vertex_groups = False
me_cube_003.update()
me_cube_002 = bpy.data.meshes.new('Cube.002')
me_cube_002.from_pydata([(-0.08386, -1.462, 3.085), (-0.08386, -1.462, 3.354), (-0.08386, -0.8781, 3.141), (-0.08386, -0.8626, 3.383), (0.08731, -1.457, 3.105), (0.08731, -1.462, 3.354), (0.08731, -0.8756, 3.153), (0.08731, -0.8626, 3.383), (-0.08386, -0.1577, 3.103), (-0.08386, -0.1577, 3.372), (0.08731, -0.1577, 3.103), (0.05603, -0.164, 3.354), (-0.09979, 0.6914, 3.103), (-0.09979, 0.7002, 3.383), (0.1032, 0.6914, 3.103), (0.1032, 0.7002, 3.383), (-0.09979, 1.129, 3.103), (-0.09979, 1.208, 3.377), (0.1032, 1.129, 3.103), (0.1032, 1.208, 3.377), (-0.08386, -1.48, 3.167), (-0.08386, 0.5706, 1.574), (0.08731, 0.5679, 1.562), (0.08731, -1.48, 3.167), (0.08731, 1.15, 1.603), (0.08731, 1.152, 1.354), (-0.08386, 0.5519, 1.333), (0.1032, 0.6914, 3.194), (-0.09979, 1.141, 3.23), (0.1032, 1.141, 3.23), (-0.08386, 1.156, 1.623), (-0.08386, 1.152, 1.354), (-0.09979, 1.206, 3.263), (0.1032, 1.206, 3.263), (0.05645, 0.6914, 3.103), (0.08968, -0.03157, 3.103), (0.09841, 0.406, 3.174), (0.04304, -0.03171, 3.103), (0.08389, 0.4284, 3.117), (-0.09479, 0.4252, 3.103), (0.08731, 0.5519, 1.333), (-0.08386, -0.1492, 1.621), (-0.08386, -0.1529, 1.352), (0.08731, -0.1492, 1.621), (0.08731, -0.1448, 1.375), (-0.09979, -0.9983, 1.632), (-0.09979, -1.011, 1.353), (0.1032, -0.9983, 1.632), (0.1032, -1.011, 1.353), (-0.09979, -1.436, 1.637), (-0.09979, -1.518, 1.365), (0.1032, -1.436, 1.637), (0.1032, -1.518, 1.365), (-0.08386, 1.172, 1.541), (0.08731, 1.172, 1.541), (0.1032, -0.9995, 1.541), (-0.09979, -1.45, 1.511), (0.1032, -1.45, 1.511), (-0.09979, -1.515, 1.479), (0.1032, -1.515, 1.479), (0.05645, -0.9983, 1.632), (0.08968, -0.2754, 1.622), (0.09841, -0.7139, 1.557), (0.04304, -0.2752, 1.622), (0.08389, -0.7355, 1.614), (-0.09479, -0.7321, 1.628), (-2.052, -1.462, 3.085), (-2.052, -1.462, 3.354), (-2.052, -0.8781, 3.141), (-2.052, -0.8626, 3.383), (-1.881, -1.457, 3.105), (-1.881, -1.462, 3.354), (-1.881, -0.8756, 3.153), (-1.881, -0.8626, 3.383), (-2.052, -0.1577, 3.103), (-2.052, -0.1577, 3.372), (-1.881, -0.1577, 3.103), (-1.881, -0.1654, 3.35), (-2.068, 0.6914, 3.103), (-2.068, 0.7002, 3.383), (-1.865, 0.6914, 3.103), (-1.865, 0.7002, 3.383), (-2.068, 1.129, 3.103), (-2.068, 1.208, 3.377), (-1.865, 1.129, 3.103), (-1.865, 1.208, 3.377), (-2.052, -1.48, 3.167), (-2.052, 0.5706, 1.574), (-1.881, 0.5679, 1.562), (-1.881, -1.48, 3.167), (-1.881, 1.15, 1.603), (-1.881, 1.152, 1.354), (-2.052, 0.5519, 1.333), (-1.865, 0.6914, 3.194), (-2.068, 1.141, 3.23), (-1.865, 1.141, 3.23), (-2.052, 1.156, 1.623), (-2.052, 1.152, 1.354), (-2.068, 1.206, 3.263), (-1.865, 1.206, 3.263), (-1.911, 0.6914, 3.103), (-1.878, -0.03157, 3.103), (-1.87, 0.406, 3.174), (-1.925, -0.03171, 3.103), (-1.884, 0.4284, 3.117), (-2.063, 0.4252, 3.103), (-1.881, 0.5519, 1.333), (-2.052, -0.1492, 1.621), (-2.052, -0.1529, 1.352), (-1.881, -0.1492, 1.621), (-1.881, -0.1448, 1.375), (-2.068, -0.9983, 1.632), (-2.068, -1.011, 1.353), (-1.865, -0.9983, 1.632), (-1.865, -1.011, 1.353), (-2.068, -1.436, 1.637), (-2.068, -1.518, 1.365), (-1.865, -1.436, 1.637), (-1.865, -1.518, 1.365), (-2.052, 1.172, 1.541), (-1.881, 1.172, 1.541), (-1.865, -0.9995, 1.541), (-2.068, -1.45, 1.511), (-1.865, -1.45, 1.511), (-2.068, -1.515, 1.479), (-1.865, -1.515, 1.479), (-1.911, -0.9983, 1.632), (-1.878, -0.2754, 1.622), (-1.87, -0.7139, 1.557), (-1.925, -0.2752, 1.622), (-1.884, -0.7355, 1.614), (-2.063, -0.7321, 1.628), (0.08731, -0.7756, 3.378), (0.08731, -0.1643, 3.314), (0.08936, -0.05419, 3.354), (0.0106, -1.5, 4.43), (0.0106, -1.462, 4.681), (0.0106, -0.8781, 4.468), (0.0106, -0.8595, 4.691), (0.1865, -1.494, 4.451), (0.1865, -1.462, 4.681), (0.1865, -0.8756, 4.48), (0.1865, -0.8595, 4.691), (0.0106, -0.1577, 4.431), (0.0106, -0.1577, 4.699), (0.1865, -0.1577, 4.431), (0.1544, -0.164, 4.681), (-0.005774, 0.6914, 4.431), (-0.005774, 0.6878, 4.679), (0.2029, 0.6914, 4.431), (0.2029, 0.6878, 4.679), (-0.005774, 1.129, 4.431), (-0.005774, 1.087, 4.684), (0.2029, 1.129, 4.431), (0.2029, 1.087, 4.684), (0.0106, -1.48, 4.494), (0.1865, -1.48, 4.494), (0.2029, 0.6914, 4.521), (-0.005774, 1.141, 4.557), (0.2029, 1.141, 4.557), (-0.005774, 1.179, 4.616), (0.2029, 1.179, 4.616), (0.1548, 0.6914, 4.431), (0.189, -0.03157, 4.431), (0.198, 0.406, 4.501), (0.141, -0.03171, 4.431), (0.183, 0.4284, 4.445), (-0.0006402, 0.4252, 4.431), (-2.123, -1.5, 4.43), (-2.123, -1.462, 4.681), (-2.123, -0.8781, 4.468), (-2.123, -0.8595, 4.691), (-1.947, -1.494, 4.451), (-1.947, -1.462, 4.681), (-1.947, -0.8756, 4.48), (-1.947, -0.8595, 4.691), (-2.123, -0.1577, 4.431), (-2.123, -0.1577, 4.699), (-1.947, -0.1577, 4.431), (-1.947, -0.1654, 4.677), (-2.139, 0.6914, 4.431), (-2.139, 0.6878, 4.679), (-1.931, 0.6914, 4.431), (-1.931, 0.6878, 4.679), (-2.139, 1.129, 4.431), (-2.139, 1.087, 4.684), (-1.931, 1.129, 4.431), (-1.931, 1.087, 4.684), (-2.123, -1.48, 4.494), (-1.947, -1.48, 4.494), (-1.931, 0.6914, 4.521), (-2.139, 1.141, 4.557), (-1.931, 1.141, 4.557), (-2.139, 1.179, 4.616), (-1.931, 1.179, 4.616), (-1.979, 0.6914, 4.431), (-1.945, -0.03157, 4.431), (-1.936, 0.406, 4.501), (-1.992, -0.03171, 4.431), (-1.95, 0.4284, 4.445), (-2.134, 0.4252, 4.431), (0.1865, -0.7725, 4.687), (0.1865, -0.1643, 4.641), (0.1886, -0.05419, 4.681), (0.0505, 0.8103, 4.468), (0.03189, 0.8103, 4.656), (0.04791, 0.9862, 4.48), (0.03189, 0.9862, 4.656), (-0.67, 0.8103, 4.431), (-0.67, 0.8103, 4.665), (-0.67, 0.9862, 4.431), (-0.6636, 0.9541, 4.646), (-1.519, 0.7939, 4.431), (-1.515, 0.7939, 4.644), (-1.519, 1.003, 4.431), (-1.515, 1.003, 4.644), (-2.067, 0.7939, 4.431), (-1.915, 0.7939, 4.649), (-1.956, 1.003, 4.431), (-1.915, 1.003, 4.649), (-1.519, 1.003, 4.521), (-2.08, 0.7939, 4.557), (-1.969, 1.003, 4.557), (-1.519, 0.9545, 4.431), (-0.7961, 0.9886, 4.431), (-1.234, 0.9976, 4.501), (-0.7959, 0.9407, 4.431), (-1.256, 0.9827, 4.445), (-1.253, 0.799, 4.431), (0.0505, -1.212, 4.468), (0.03189, -1.212, 4.656), (0.04791, -1.037, 4.48), (0.03189, -1.037, 4.656), (-0.67, -1.212, 4.431), (-0.67, -1.212, 4.665), (-0.67, -1.037, 4.431), (-0.6622, -1.037, 4.642), (-1.519, -1.229, 4.431), (-1.515, -1.229, 4.644), (-1.519, -1.02, 4.431), (-1.515, -1.02, 4.644), (-2.067, -1.229, 4.431), (-1.915, -1.229, 4.649), (-1.956, -1.02, 4.431), (-1.915, -1.02, 4.649), (-1.519, -1.02, 4.521), (-2.08, -1.229, 4.557), (-1.969, -1.02, 4.557), (-1.519, -1.068, 4.431), (-0.7961, -1.034, 4.431), (-1.234, -1.025, 4.501), (-0.7959, -1.082, 4.431), (-1.256, -1.04, 4.445), (-1.253, -1.224, 4.431), (-0.05513, 0.9862, 4.652), (-0.6633, 0.9862, 4.641), (-0.7735, 0.9883, 4.646)], [], [(20, 1, 3, 2), (6, 2, 8, 10), (6, 7, 5, 23), (23, 5, 1, 20), (2, 6, 4, 0), (7, 3, 1, 5), (10, 35, 36), (3, 7, 132, 11, 9), (2, 3, 9, 8), (22, 40, 25, 54), (13, 15, 19, 17), (10, 8, 39, 38, 37, 35), (9, 11, 134, 15, 13), (8, 9, 13, 12), (29, 28, 32, 33), (12, 13, 17, 28), (27, 14, 18, 29), (14, 34, 12, 16, 18), (15, 27, 29, 19), (12, 28, 16), (16, 28, 29, 18), (8, 12, 39), (7, 6, 10, 133, 132), (22, 21, 41, 43), (11, 133, 134), (4, 23, 20, 0), (6, 23, 4), (0, 20, 2), (32, 17, 19, 33), (28, 17, 32), (19, 29, 33), (53, 31, 26, 21), (27, 36, 38, 34, 14), (38, 39, 12, 34), (38, 36, 35, 37), (54, 25, 31, 53), (21, 22, 24, 30), (40, 26, 31, 25), (43, 61, 62), (26, 40, 44, 42), (21, 26, 42, 41), (46, 48, 52, 50), (43, 41, 65, 64, 63, 61), (42, 44, 48, 46), (41, 42, 46, 45), (57, 56, 58, 59), (45, 46, 50, 56), (55, 47, 51, 57), (47, 60, 45, 49, 51), (48, 55, 57, 52), (45, 56, 49), (49, 56, 57, 51), (41, 45, 65), (40, 22, 43, 44), (44, 43, 62, 55, 48), (24, 54, 53, 30), (22, 54, 24), (30, 53, 21), (58, 50, 52, 59), (56, 50, 58), (52, 57, 59), (55, 62, 64, 60, 47), (64, 65, 45, 60), (64, 62, 61, 63), (86, 67, 69, 68), (72, 68, 74, 76), (72, 73, 71, 89), (89, 71, 67, 86), (68, 72, 70, 66), (73, 69, 67, 71), (76, 101, 102), (69, 73, 77, 75), (68, 69, 75, 74), (88, 106, 91, 120), (79, 81, 85, 83), (76, 74, 105, 104, 103, 101), (75, 77, 81, 79), (74, 75, 79, 78), (95, 94, 98, 99), (78, 79, 83, 94), (93, 80, 84, 95), (80, 100, 78, 82, 84), (81, 93, 95, 85), (78, 94, 82), (82, 94, 95, 84), (74, 78, 105), (73, 72, 76, 77), (88, 87, 107, 109), (77, 76, 102, 93, 81), (70, 89, 86, 66), (72, 89, 70), (66, 86, 68), (98, 83, 85, 99), (94, 83, 98), (85, 95, 99), (119, 97, 92, 87), (93, 102, 104, 100, 80), (104, 105, 78, 100), (104, 102, 101, 103), (120, 91, 97, 119), (87, 88, 90, 96), (106, 92, 97, 91), (109, 127, 128), (92, 106, 110, 108), (87, 92, 108, 107), (112, 114, 118, 116), (109, 107, 131, 130, 129, 127), (108, 110, 114, 112), (107, 108, 112, 111), (123, 122, 124, 125), (111, 112, 116, 122), (121, 113, 117, 123), (113, 126, 111, 115, 117), (114, 121, 123, 118), (111, 122, 115), (115, 122, 123, 117), (107, 111, 131), (106, 88, 109, 110), (110, 109, 128, 121, 114), (90, 120, 119, 96), (88, 120, 90), (96, 119, 87), (124, 116, 118, 125), (122, 116, 124), (118, 123, 125), (121, 128, 130, 126, 113), (130, 131, 111, 126), (130, 128, 127, 129), (132, 133, 11), (134, 133, 10, 36, 27, 15), (155, 136, 138, 137), (141, 137, 143, 145), (141, 142, 140, 156), (156, 140, 136, 155), (137, 141, 139, 135), (142, 138, 136, 140), (145, 163, 164), (138, 142, 201, 146, 144), (137, 138, 144, 143), (148, 150, 154, 152), (145, 143, 167, 166, 165, 163), (144, 146, 203, 150, 148), (143, 144, 148, 147), (159, 158, 160, 161), (147, 148, 152, 158), (157, 149, 153, 159), (149, 162, 147, 151, 153), (150, 157, 159, 154), (147, 158, 151), (151, 158, 159, 153), (143, 147, 167), (142, 141, 145, 202, 201), (146, 202, 203), (139, 156, 155, 135), (141, 156, 139), (135, 155, 137), (160, 152, 154, 161), (158, 152, 160), (154, 159, 161), (157, 164, 166, 162, 149), (166, 167, 147, 162), (166, 164, 163, 165), (188, 169, 171, 170), (174, 170, 176, 178), (174, 175, 173, 189), (189, 173, 169, 188), (170, 174, 172, 168), (175, 171, 169, 173), (178, 196, 197), (171, 175, 179, 177), (170, 171, 177, 176), (181, 183, 187, 185), (178, 176, 200, 199, 198, 196), (177, 179, 183, 181), (176, 177, 181, 180), (192, 191, 193, 194), (180, 181, 185, 191), (190, 182, 186, 192), (182, 195, 180, 184, 186), (183, 190, 192, 187), (180, 191, 184), (184, 191, 192, 186), (176, 180, 200), (175, 174, 178, 179), (179, 178, 197, 190, 183), (172, 189, 188, 168), (174, 189, 172), (168, 188, 170), (193, 185, 187, 194), (191, 185, 193), (187, 192, 194), (190, 197, 199, 195, 182), (199, 200, 180, 195), (199, 197, 196, 198), (201, 202, 146), (203, 202, 145, 164, 157, 150), (206, 204, 208, 210), (210, 224, 225), (205, 207, 254, 211, 209), (204, 205, 209, 208), (213, 215, 219, 217), (210, 208, 228, 227, 226, 224), (209, 211, 256, 215, 213), (208, 209, 213, 212), (212, 213, 217, 221), (220, 214, 218, 222), (214, 223, 212, 216, 218), (215, 220, 222, 219), (212, 221, 216), (208, 212, 228), (207, 206, 210, 255, 254), (211, 255, 256), (220, 225, 227, 223, 214), (227, 228, 212, 223), (227, 225, 224, 226), (231, 229, 233, 235), (235, 249, 250), (230, 232, 236, 234), (229, 230, 234, 233), (238, 240, 244, 242), (235, 233, 253, 252, 251, 249), (234, 236, 240, 238), (233, 234, 238, 237), (237, 238, 242, 246), (245, 239, 243, 247), (239, 248, 237, 241, 243), (240, 245, 247, 244), (237, 246, 241), (233, 237, 253), (232, 231, 235, 236), (236, 235, 250, 245, 240), (245, 250, 252, 248, 239), (252, 253, 237, 248), (252, 250, 249, 251), (254, 255, 211), (256, 255, 210, 225, 220, 215)])
me_cube_002.use_remesh_preserve_volume = False
me_cube_002.use_remesh_preserve_attributes = False
me_cube_002.use_mirror_vertex_groups = False
me_cube_002.update()
me_cube_001 = bpy.data.meshes.new('Cube.001')
me_cube_001.from_pydata([(-0.1583, -1.392, -0.03514), (-0.1583, -1.251, 4.46), (-0.1583, -1.005, -0.03514), (-0.1583, -0.9345, 4.46), (0.1583, -1.367, -0.03514), (0.1583, -1.251, 4.46), (0.1583, -1.011, -0.03514), (0.1583, -0.9345, 4.403), (-0.107, -1.338, 1.14), (-0.1453, -1.31, 2.079), (-0.1262, -1.28, 3.253), (-0.1583, -0.9826, 3.298), (-0.1583, -0.9923, 2.213), (-0.1684, -1.01, 1.107), (0.1583, -0.9634, 3.336), (0.1583, -0.9923, 2.213), (0.1583, -1.021, 1.089), (0.1262, -1.28, 3.298), (0.1583, -1.309, 2.213), (0.1583, -1.325, 1.089), (0.05436, -1.33, 1.109), (-0.1417, -1.152, 1.121), (-0.1092, -1.34, 1.09), (0.131, -1.284, 3.137), (0.1491, -1.301, 2.522), (0.1404, -1.22, 2.818), (0.05604, -1.293, 2.808), (-0.2024, 1.172, 0.01956), (-0.06137, 0.9801, 4.479), (0.1846, 1.211, 0.000588), (0.2551, 0.992, 4.454), (-0.1713, 0.8559, 0.006813), (-0.05586, 0.6767, 4.499), (0.1837, 0.798, -0.005764), (0.2606, 0.6845, 4.499), (-0.147, 1.074, 1.192), (-0.1196, 1.075, 2.131), (-0.08966, 1.009, 3.304), (0.207, 1.044, 3.35), (0.1974, 1.088, 2.266), (0.1793, 1.142, 1.162), (0.2318, 0.727, 3.376), (0.2029, 0.8103, 2.259), (0.1741, 0.8166, 1.13), (-0.08527, 0.7551, 3.339), (-0.1136, 0.7663, 2.253), (-0.1296, 0.8113, 1.13), (-0.1364, 0.9143, 1.154), (0.03769, 1.113, 1.175), (-0.1494, 1.078, 1.141), (-0.08946, 0.7568, 3.178), (-0.1055, 0.7631, 2.563), (-0.02461, 0.7613, 2.859), (-0.09912, 0.8447, 2.852), (-1.773, 1.127, -0.03514), (-1.773, 0.9864, 4.46), (-1.773, 0.7403, -0.03514), (-1.773, 0.6698, 4.46), (-2.09, 1.102, -0.03514), (-2.09, 0.9864, 4.46), (-2.09, 0.7468, -0.03514), (-2.09, 0.6698, 4.403), (-1.824, 1.073, 1.14), (-1.786, 1.045, 2.079), (-1.805, 1.015, 3.253), (-1.773, 0.7179, 3.298), (-1.773, 0.7275, 2.213), (-1.763, 0.7454, 1.107), (-2.09, 0.6987, 3.336), (-2.09, 0.7275, 2.213), (-2.09, 0.7564, 1.089), (-2.057, 1.015, 3.298), (-2.09, 1.044, 2.213), (-2.09, 1.06, 1.089), (-1.986, 1.065, 1.109), (-1.79, 0.8876, 1.121), (-1.822, 1.075, 1.09), (-2.062, 1.019, 3.137), (-2.08, 1.036, 2.522), (-2.072, 0.9548, 2.818), (-1.987, 1.028, 2.808), (-1.729, -1.436, 0.01956), (-1.87, -1.245, 4.479), (-2.116, -1.475, 0.0005879), (-2.186, -1.257, 4.454), (-1.76, -1.121, 0.006813), (-1.875, -0.9414, 4.499), (-2.115, -1.063, -0.005764), (-2.192, -0.9493, 4.499), (-1.784, -1.339, 1.192), (-1.812, -1.34, 2.131), (-1.842, -1.274, 3.304), (-2.138, -1.309, 3.35), (-2.129, -1.353, 2.266), (-2.111, -1.407, 1.162), (-2.163, -0.9917, 3.376), (-2.134, -1.075, 2.259), (-2.105, -1.081, 1.13), (-1.846, -1.02, 3.339), (-1.818, -1.031, 2.253), (-1.802, -1.076, 1.13), (-1.795, -1.179, 1.154), (-1.969, -1.377, 1.175), (-1.782, -1.343, 1.141), (-1.842, -1.021, 3.178), (-1.826, -1.028, 2.563), (-1.907, -1.026, 2.859), (-1.832, -1.109, 2.852)], [], [(10, 1, 3, 11), (11, 3, 7, 14), (14, 7, 5, 17), (17, 5, 1, 10), (2, 6, 4, 0), (7, 3, 1, 5), (4, 19, 20, 22, 0), (19, 18, 9, 8, 20), (18, 24, 26, 23, 17, 10, 9), (6, 16, 19, 4), (16, 15, 18, 19), (15, 14, 17, 23, 25, 24, 18), (2, 13, 16, 6), (13, 12, 15, 16), (12, 11, 14, 15), (0, 22, 21, 13, 2), (8, 9, 12, 13, 21), (9, 10, 11, 12), (20, 21, 22), (21, 20, 8), (25, 26, 24), (26, 25, 23), (37, 28, 30, 38), (38, 30, 34, 41), (41, 34, 32, 44), (44, 32, 28, 37), (29, 33, 31, 27), (34, 30, 28, 32), (31, 46, 47, 49, 27), (46, 45, 36, 35, 47), (45, 51, 53, 50, 44, 37, 36), (33, 43, 46, 31), (43, 42, 45, 46), (42, 41, 44, 50, 52, 51, 45), (29, 40, 43, 33), (40, 39, 42, 43), (39, 38, 41, 42), (27, 49, 48, 40, 29), (35, 36, 39, 40, 48), (36, 37, 38, 39), (47, 48, 49), (48, 47, 35), (52, 53, 51), (53, 52, 50), (64, 55, 57, 65), (65, 57, 61, 68), (68, 61, 59, 71), (71, 59, 55, 64), (56, 60, 58, 54), (61, 57, 55, 59), (58, 73, 74, 76, 54), (73, 72, 63, 62, 74), (72, 78, 80, 77, 71, 64, 63), (60, 70, 73, 58), (70, 69, 72, 73), (69, 68, 71, 77, 79, 78, 72), (56, 67, 70, 60), (67, 66, 69, 70), (66, 65, 68, 69), (54, 76, 75, 67, 56), (62, 63, 66, 67, 75), (63, 64, 65, 66), (74, 75, 76), (75, 74, 62), (79, 80, 78), (80, 79, 77), (91, 82, 84, 92), (92, 84, 88, 95), (95, 88, 86, 98), (98, 86, 82, 91), (83, 87, 85, 81), (88, 84, 82, 86), (85, 100, 101, 103, 81), (100, 99, 90, 89, 101), (99, 105, 107, 104, 98, 91, 90), (87, 97, 100, 85), (97, 96, 99, 100), (96, 95, 98, 104, 106, 105, 99), (83, 94, 97, 87), (94, 93, 96, 97), (93, 92, 95, 96), (81, 103, 102, 94, 83), (89, 90, 93, 94, 102), (90, 91, 92, 93), (101, 102, 103), (102, 101, 89), (106, 107, 105), (107, 106, 104)])
me_cube_001.use_remesh_preserve_volume = False
me_cube_001.use_remesh_preserve_attributes = False
me_cube_001.use_mirror_vertex_groups = False
me_cube_001.update()

# ---- objects
ob_cube_011 = bpy.data.objects.new('Cube.011', me_cube_012)
ob_cube_010 = bpy.data.objects.new('Cube.010', me_cube_011)
ob_cube_009 = bpy.data.objects.new('Cube.009', me_cube_010)
ob_cube_008 = bpy.data.objects.new('Cube.008', me_cube_009)
ob_cube_007 = bpy.data.objects.new('Cube.007', me_cube_008)
ob_cube_006 = bpy.data.objects.new('Cube.006', me_cube_007)
ob_cube_005 = bpy.data.objects.new('Cube.005', me_cube_006)
ob_cube_004 = bpy.data.objects.new('Cube.004', me_cube_005)
ob_cube_003 = bpy.data.objects.new('Cube.003', me_cube_004)
ob_cube_002 = bpy.data.objects.new('Cube.002', me_cube_003)
ob_cube_001 = bpy.data.objects.new('Cube.001', me_cube_002)
ob_cube = bpy.data.objects.new('Cube', me_cube_001)

# ---- transforms, parenting, visibility, modifiers, constraints
ob_cube_011.location = (0.0, 0.0, 0.0)
ob_cube_011.lineart.crease_threshold = 0.0
ob_cube_010.location = (-1.058, 0.9004, 0.0)
ob_cube_010.rotation_euler = (0.0, -0.0, 1.571)
ob_cube_010.lineart.crease_threshold = 0.0
ob_cube_009.location = (-1.058, 0.9004, 0.0)
ob_cube_009.rotation_euler = (0.0, -0.0, 1.571)
ob_cube_009.lineart.crease_threshold = 0.0
ob_cube_008.location = (-1.123, 0.8256, 0.0)
ob_cube_008.rotation_euler = (0.0, -0.0, 1.571)
ob_cube_008.lineart.crease_threshold = 0.0
ob_cube_007.location = (-1.125, -1.136, 0.0)
ob_cube_007.rotation_euler = (0.0, -0.0, 1.571)
ob_cube_007.lineart.crease_threshold = 0.0
ob_cube_006.location = (-1.125, -1.136, 0.0)
ob_cube_006.rotation_euler = (0.0, -0.0, 1.571)
ob_cube_006.lineart.crease_threshold = 0.0
ob_cube_005.location = (-1.962, 0.0, 0.0)
ob_cube_005.lineart.crease_threshold = 0.0
ob_cube_004.location = (-1.962, 0.0, 0.0)
ob_cube_004.lineart.crease_threshold = 0.0
ob_cube_003.location = (0.0, 0.0, 0.0)
ob_cube_003.lineart.crease_threshold = 0.0
ob_cube_002.location = (0.0, 0.0, 0.0)
ob_cube_002.lineart.crease_threshold = 0.0
ob_cube_001.location = (0.0, 0.0, 0.0)
ob_cube_001.lineart.crease_threshold = 0.0
ob_cube.location = (0.0, 0.0, 0.0)
ob_cube.lineart.crease_threshold = 0.0

# ---- collection membership
col_collection_1.objects.link(ob_cube_011)
col_collection_1.objects.link(ob_cube_010)
col_collection_1.objects.link(ob_cube_009)
col_collection_1.objects.link(ob_cube_008)
col_collection_1.objects.link(ob_cube_007)
col_collection_1.objects.link(ob_cube_006)
col_collection_1.objects.link(ob_cube_005)
col_collection_1.objects.link(ob_cube_004)
col_collection_1.objects.link(ob_cube_003)
col_collection_1.objects.link(ob_cube_002)
col_collection_1.objects.link(ob_cube_001)
col_collection_1.objects.link(ob_cube)

# ---- scene / render settings (as saved in the file)
scene.frame_start = 1; scene.frame_end = 250; scene.frame_set(1)
scene.render.engine = 'BLENDER_EEVEE_NEXT'
scene.render.resolution_percentage = 50
scene.render.dither_intensity = 0.0
scene.cycles.use_denoising = False
scene.cycles.samples = 128
scene.cycles.sampling_pattern = 'TABULATED_SOBOL'
scene.cycles.light_sampling_threshold = 0.0
scene.cycles.use_adaptive_sampling = False
scene.cycles.use_light_tree = False
scene.cycles.blur_glossy = 0.0
scene.cycles.sample_clamp_indirect = 0.0
scene.view_settings.view_transform = 'Standard'
bpy.context.view_layer.update()

# ---- added for rendering (the .blend has no active camera and no usable light): camera, sun
cam_auto = bpy.data.cameras.new('AutoCamera')
cam_auto.lens = 50.0
cam_auto.sensor_width = 36.0
cam_auto.clip_end = 1000.0
ob_auto_camera = bpy.data.objects.new('AutoCamera', cam_auto)
scene.collection.objects.link(ob_auto_camera)
ob_auto_camera.location = (5.15801, -7.52871, 7.37365)
ob_auto_camera.rotation_euler = (1.09748, -7.21219e-08, 0.694738)
scene.camera = ob_auto_camera
light_auto_sun = bpy.data.lights.new('AutoSun', 'SUN')
light_auto_sun.energy = 3.0
light_auto_sun.angle = 0.0523599
ob_auto_sun = bpy.data.objects.new('AutoSun', light_auto_sun)
scene.collection.objects.link(ob_auto_sun)
ob_auto_sun.rotation_euler = (0.872665, 0.174533, 0.523599)
bpy.context.view_layer.update()
